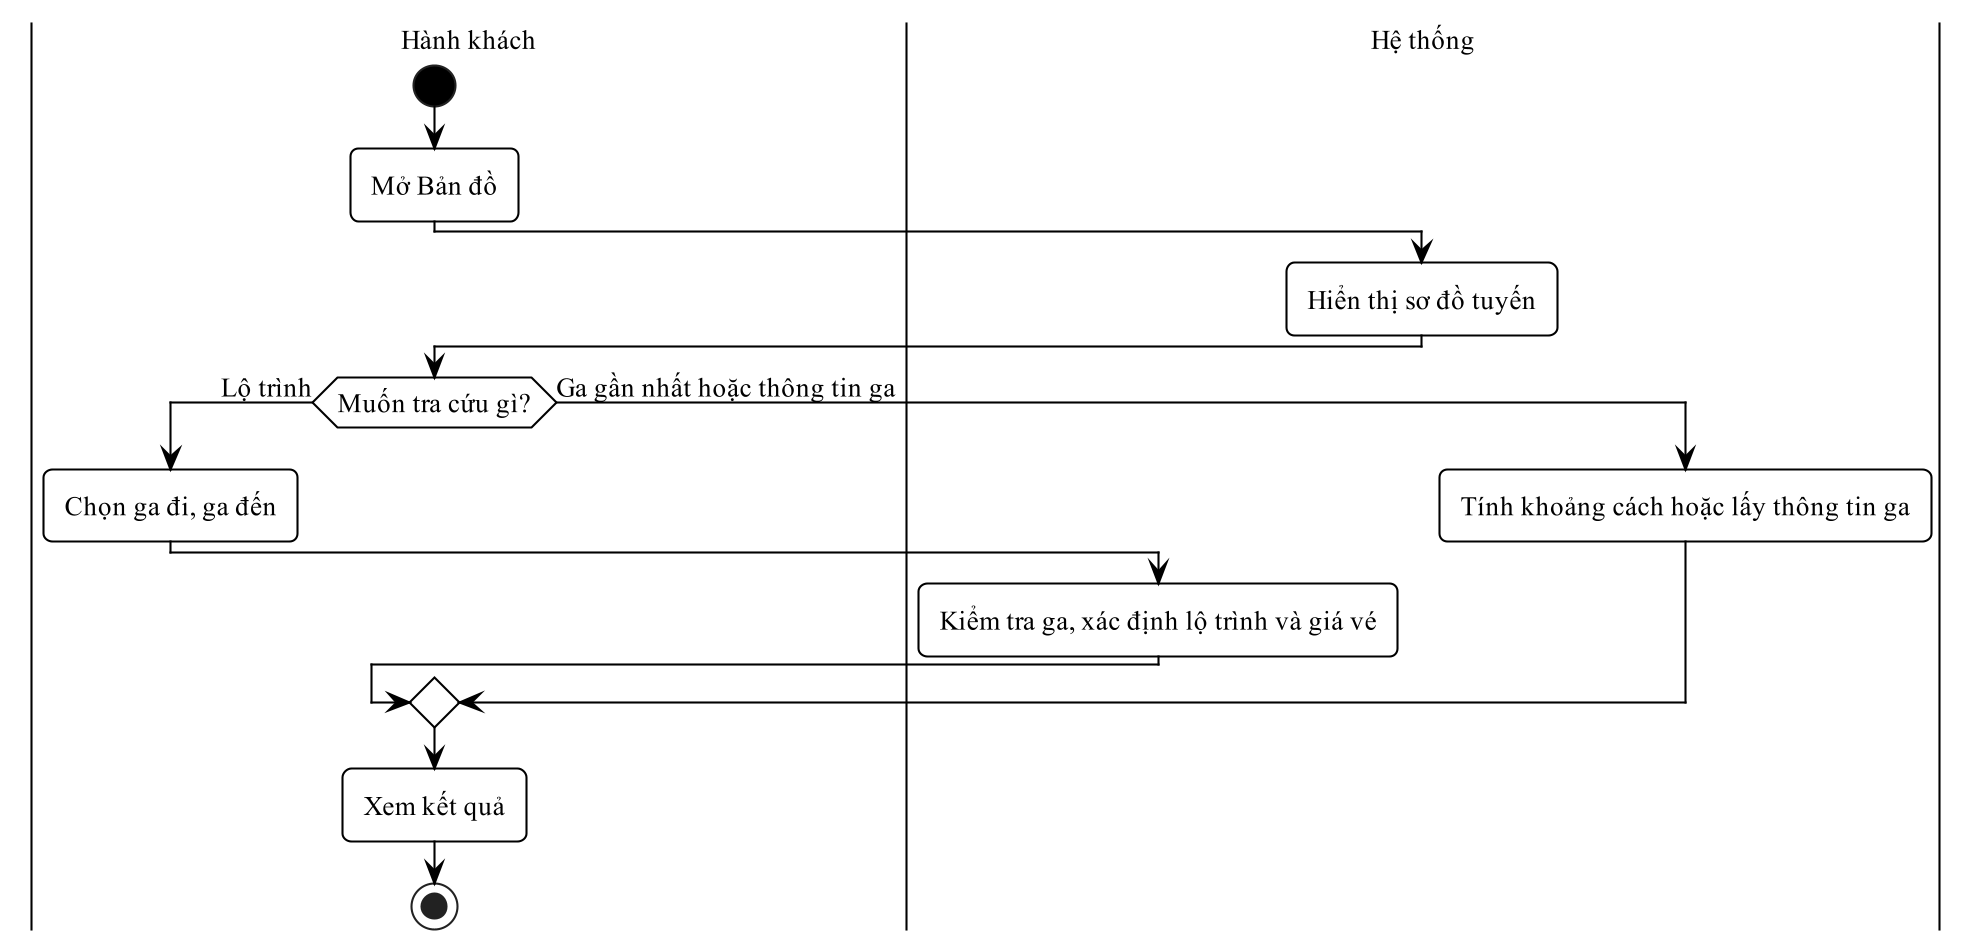

The diagram above was rendered by PlantUML. Its source (embedded in the PNG):
@startuml
!pragma layout smetana
skinparam dpi 200
skinparam defaultFontName "Times New Roman"
skinparam defaultFontSize 13
skinparam shadowing false
skinparam monochrome true
skinparam backgroundColor white
skinparam RoundCorner 8
skinparam ArrowColor black
skinparam ArrowThickness 1
skinparam state {
  BackgroundColor white
  BorderColor black
  BorderThickness 1
  StartColor black
  EndColor black
}
skinparam activity {
  BackgroundColor white
  BorderColor black
  BorderThickness 1
  DiamondBackgroundColor white
  DiamondBorderColor black
  StartColor black
  EndColor black
}
skinparam swimlane {
  BorderColor black
  BorderThickness 1
  TitleFontSize 13
}
skinparam usecase {
  BackgroundColor white
  BorderColor black
  BorderThickness 1
}
skinparam actor {
  BackgroundColor white
  BorderColor black
}
skinparam rectangle {
  BackgroundColor white
  BorderColor black
  BorderThickness 1
  RoundCorner 0
}
skinparam class {
  BackgroundColor white
  HeaderBackgroundColor white
  BorderColor black
  BorderThickness 1
}
skinparam classAttributeIconSize 0
|Hành khách|
start
:Mở Bản đồ;
|Hệ thống|
:Hiển thị sơ đồ tuyến;
|Hành khách|
if (Muốn tra cứu gì?) then (Lộ trình)
  :Chọn ga đi, ga đến;
  |Hệ thống|
  :Kiểm tra ga, xác định lộ trình và giá vé;
else (Ga gần nhất hoặc thông tin ga)
  |Hệ thống|
  :Tính khoảng cách hoặc lấy thông tin ga;
endif
|Hành khách|
:Xem kết quả;
stop
@enduml